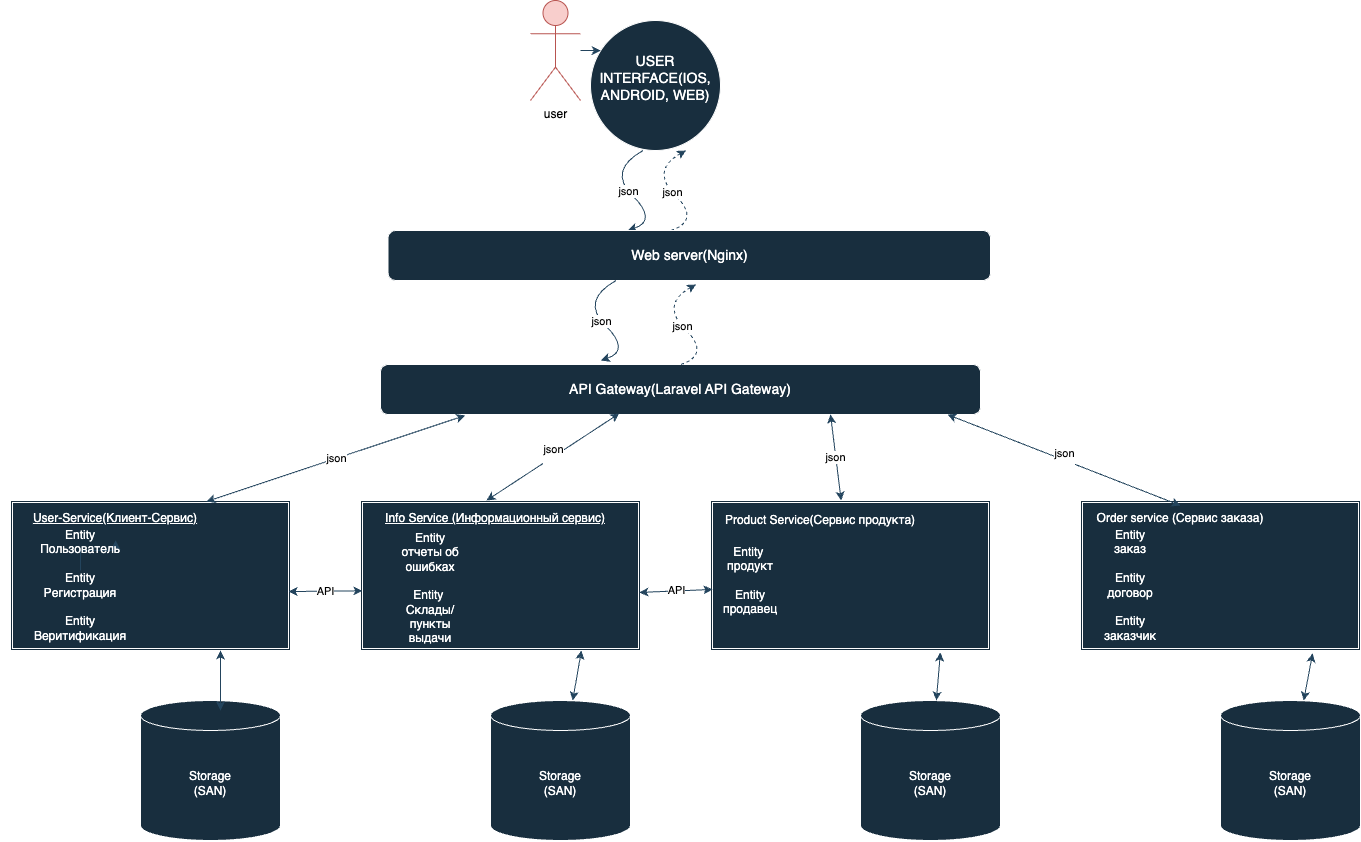

The diagram above was exported from draw.io. Its source (the exported page's mxGraphModel, read from the mxfile embedded in the PNG):
<mxGraphModel dx="1468" dy="946" grid="1" gridSize="10" guides="1" tooltips="1" connect="1" arrows="1" fold="1" page="1" pageScale="1.5" pageWidth="1169" pageHeight="826" background="#ffffff" math="0" shadow="0">
  <root>
    <mxCell id="0" style=";html=1;" />
    <mxCell id="1" style=";html=1;" parent="0" />
    <mxCell id="vSlDznWVbYo2iA6FxGnp-1" value="&lt;font style=&quot;font-size: 14px;&quot;&gt;USER INTERFACE(IOS, ANDROID, WEB)&lt;/font&gt;&lt;div&gt;&lt;br style=&quot;font-size: 20px;&quot;&gt;&lt;/div&gt;" style="ellipse;whiteSpace=wrap;html=1;aspect=fixed;strokeColor=#FFFFFF;fontColor=#FFFFFF;fillColor=#182E3E;" vertex="1" parent="1">
      <mxGeometry x="770" y="180" width="130" height="130" as="geometry" />
    </mxCell>
    <mxCell id="vSlDznWVbYo2iA6FxGnp-8" value="" style="edgeStyle=orthogonalEdgeStyle;rounded=0;orthogonalLoop=1;jettySize=auto;html=1;strokeColor=#23445D;" edge="1" parent="1" source="vSlDznWVbYo2iA6FxGnp-2" target="vSlDznWVbYo2iA6FxGnp-1">
      <mxGeometry relative="1" as="geometry">
        <Array as="points">
          <mxPoint x="850" y="240" />
          <mxPoint x="850" y="240" />
        </Array>
      </mxGeometry>
    </mxCell>
    <mxCell id="vSlDznWVbYo2iA6FxGnp-2" value="user&lt;div&gt;&lt;br&gt;&lt;/div&gt;" style="shape=umlActor;verticalLabelPosition=bottom;verticalAlign=top;html=1;outlineConnect=0;strokeColor=#b85450;fillColor=#f8cecc;" vertex="1" parent="1">
      <mxGeometry x="710" y="160" width="50" height="100" as="geometry" />
    </mxCell>
    <mxCell id="vSlDznWVbYo2iA6FxGnp-3" value="&lt;font style=&quot;font-size: 14px;&quot;&gt;API Gateway(Laravel API Gateway)&lt;/font&gt;" style="rounded=1;whiteSpace=wrap;html=1;strokeColor=#FFFFFF;fontColor=#FFFFFF;fillColor=#182E3E;" vertex="1" parent="1">
      <mxGeometry x="560" y="524" width="600" height="50" as="geometry" />
    </mxCell>
    <mxCell id="vSlDznWVbYo2iA6FxGnp-7" value="json" style="curved=1;endArrow=classic;html=1;rounded=0;strokeColor=#23445D;exitX=0.5;exitY=1;exitDx=0;exitDy=0;" edge="1" parent="1">
      <mxGeometry x="-0.0042" width="50" height="50" relative="1" as="geometry">
        <mxPoint x="822.5" y="310" as="sourcePoint" />
        <mxPoint x="807.5" y="390" as="targetPoint" />
        <Array as="points">
          <mxPoint x="787" y="330" />
          <mxPoint x="837" y="380" />
        </Array>
        <mxPoint as="offset" />
      </mxGeometry>
    </mxCell>
    <mxCell id="vSlDznWVbYo2iA6FxGnp-11" value="json" style="curved=1;endArrow=classic;html=1;rounded=0;strokeColor=#23445D;exitX=0.5;exitY=1;exitDx=0;exitDy=0;dashed=1;" edge="1" parent="1">
      <mxGeometry width="50" height="50" relative="1" as="geometry">
        <mxPoint x="850.5" y="390" as="sourcePoint" />
        <mxPoint x="865.5" y="310" as="targetPoint" />
        <Array as="points">
          <mxPoint x="880" y="380" />
          <mxPoint x="830" y="330" />
        </Array>
      </mxGeometry>
    </mxCell>
    <mxCell id="vSlDznWVbYo2iA6FxGnp-18" value="" style="shape=ext;double=1;rounded=0;whiteSpace=wrap;html=1;strokeColor=#FFFFFF;fontColor=#FFFFFF;fillColor=#182E3E;" vertex="1" parent="1">
      <mxGeometry x="190" y="660" width="280" height="150" as="geometry" />
    </mxCell>
    <mxCell id="vSlDznWVbYo2iA6FxGnp-19" value="&lt;u&gt;User-Service(Клиент-Сервис)&lt;/u&gt;&lt;div&gt;&lt;br&gt;&lt;/div&gt;" style="text;strokeColor=none;align=center;fillColor=none;html=1;verticalAlign=middle;whiteSpace=wrap;rounded=0;fontColor=#FFFFFF;" vertex="1" parent="1">
      <mxGeometry x="180" y="670" width="230" height="30" as="geometry" />
    </mxCell>
    <mxCell id="vSlDznWVbYo2iA6FxGnp-21" value="&lt;font style=&quot;font-size: 14px;&quot;&gt;Web server(Nginx)&lt;/font&gt;" style="rounded=1;whiteSpace=wrap;html=1;strokeColor=#FFFFFF;fontColor=#FFFFFF;fillColor=#182E3E;glass=0;" vertex="1" parent="1">
      <mxGeometry x="567.5" y="390" width="602.5" height="50" as="geometry" />
    </mxCell>
    <mxCell id="vSlDznWVbYo2iA6FxGnp-22" value="json" style="curved=1;endArrow=classic;html=1;rounded=0;strokeColor=#23445D;exitX=0.5;exitY=1;exitDx=0;exitDy=0;" edge="1" parent="1">
      <mxGeometry x="-0.0042" width="50" height="50" relative="1" as="geometry">
        <mxPoint x="795.5" y="440" as="sourcePoint" />
        <mxPoint x="780.5" y="520" as="targetPoint" />
        <Array as="points">
          <mxPoint x="760" y="460" />
          <mxPoint x="810" y="510" />
        </Array>
        <mxPoint as="offset" />
      </mxGeometry>
    </mxCell>
    <mxCell id="vSlDznWVbYo2iA6FxGnp-23" value="json" style="curved=1;endArrow=classic;html=1;rounded=0;strokeColor=#23445D;exitX=0.5;exitY=1;exitDx=0;exitDy=0;dashed=1;" edge="1" parent="1">
      <mxGeometry width="50" height="50" relative="1" as="geometry">
        <mxPoint x="860.5" y="524" as="sourcePoint" />
        <mxPoint x="875.5" y="444" as="targetPoint" />
        <Array as="points">
          <mxPoint x="890" y="514" />
          <mxPoint x="840" y="464" />
        </Array>
      </mxGeometry>
    </mxCell>
    <mxCell id="vSlDznWVbYo2iA6FxGnp-52" style="edgeStyle=orthogonalEdgeStyle;rounded=0;orthogonalLoop=1;jettySize=auto;html=1;strokeColor=#23445D;" edge="1" parent="1" source="vSlDznWVbYo2iA6FxGnp-24" target="vSlDznWVbYo2iA6FxGnp-19">
      <mxGeometry relative="1" as="geometry" />
    </mxCell>
    <mxCell id="vSlDznWVbYo2iA6FxGnp-24" value="Entity Пользователь&lt;div&gt;&lt;br&gt;&lt;/div&gt;&lt;div&gt;Entity Регистрация&lt;/div&gt;&lt;div&gt;&lt;br&gt;&lt;/div&gt;&lt;div&gt;Entity Веритификация&lt;/div&gt;" style="text;strokeColor=none;align=center;fillColor=none;html=1;verticalAlign=middle;whiteSpace=wrap;rounded=0;fontColor=#FFFFFF;" vertex="1" parent="1">
      <mxGeometry x="230" y="730" width="60" height="30" as="geometry" />
    </mxCell>
    <mxCell id="vSlDznWVbYo2iA6FxGnp-27" value="json" style="endArrow=classic;startArrow=classic;html=1;rounded=0;strokeColor=#23445D;entryX=0.141;entryY=1.02;entryDx=0;entryDy=0;entryPerimeter=0;exitX=0.7;exitY=0.007;exitDx=0;exitDy=0;exitPerimeter=0;" edge="1" parent="1" source="vSlDznWVbYo2iA6FxGnp-18" target="vSlDznWVbYo2iA6FxGnp-3">
      <mxGeometry width="50" height="50" relative="1" as="geometry">
        <mxPoint x="670" y="820" as="sourcePoint" />
        <mxPoint x="720" y="770" as="targetPoint" />
      </mxGeometry>
    </mxCell>
    <mxCell id="vSlDznWVbYo2iA6FxGnp-30" value="" style="shape=ext;double=1;rounded=0;whiteSpace=wrap;html=1;strokeColor=#FFFFFF;fontColor=#FFFFFF;fillColor=#182E3E;" vertex="1" parent="1">
      <mxGeometry x="540" y="660" width="280" height="150" as="geometry" />
    </mxCell>
    <mxCell id="vSlDznWVbYo2iA6FxGnp-31" value="&lt;u&gt;Info Service (Информационный сервис)&lt;/u&gt;&lt;div&gt;&lt;br&gt;&lt;/div&gt;" style="text;strokeColor=none;align=center;fillColor=none;html=1;verticalAlign=middle;whiteSpace=wrap;rounded=0;fontColor=#FFFFFF;" vertex="1" parent="1">
      <mxGeometry x="560" y="675" width="230" height="20" as="geometry" />
    </mxCell>
    <mxCell id="vSlDznWVbYo2iA6FxGnp-32" value="Entity отчеты об ошибках&lt;div&gt;&lt;br&gt;&lt;/div&gt;&lt;div&gt;Entity&amp;nbsp;&lt;/div&gt;&lt;div&gt;Склады/пункты выдачи&lt;/div&gt;&lt;div&gt;&lt;br&gt;&lt;/div&gt;" style="text;strokeColor=none;align=center;fillColor=none;html=1;verticalAlign=middle;whiteSpace=wrap;rounded=0;fontColor=#FFFFFF;" vertex="1" parent="1">
      <mxGeometry x="580" y="740" width="60" height="30" as="geometry" />
    </mxCell>
    <mxCell id="vSlDznWVbYo2iA6FxGnp-34" value="json&lt;div&gt;&lt;br&gt;&lt;/div&gt;" style="endArrow=classic;startArrow=classic;html=1;rounded=0;strokeColor=#23445D;entryX=0.398;entryY=0.98;entryDx=0;entryDy=0;entryPerimeter=0;exitX=0.45;exitY=0;exitDx=0;exitDy=0;exitPerimeter=0;" edge="1" parent="1" source="vSlDznWVbYo2iA6FxGnp-30" target="vSlDznWVbYo2iA6FxGnp-3">
      <mxGeometry width="50" height="50" relative="1" as="geometry">
        <mxPoint x="670" y="770" as="sourcePoint" />
        <mxPoint x="720" y="720" as="targetPoint" />
      </mxGeometry>
    </mxCell>
    <mxCell id="vSlDznWVbYo2iA6FxGnp-35" value="" style="shape=ext;double=1;rounded=0;whiteSpace=wrap;html=1;strokeColor=#FFFFFF;fontColor=#FFFFFF;fillColor=#182E3E;" vertex="1" parent="1">
      <mxGeometry x="890" y="660" width="280" height="150" as="geometry" />
    </mxCell>
    <mxCell id="vSlDznWVbYo2iA6FxGnp-36" value="json" style="endArrow=classic;startArrow=classic;html=1;rounded=0;strokeColor=#23445D;entryX=0.75;entryY=1;entryDx=0;entryDy=0;" edge="1" parent="1" source="vSlDznWVbYo2iA6FxGnp-35" target="vSlDznWVbYo2iA6FxGnp-3">
      <mxGeometry width="50" height="50" relative="1" as="geometry">
        <mxPoint x="820" y="770" as="sourcePoint" />
        <mxPoint x="870" y="720" as="targetPoint" />
      </mxGeometry>
    </mxCell>
    <mxCell id="vSlDznWVbYo2iA6FxGnp-37" value="Product Service(Сервис продукта)" style="text;strokeColor=none;align=center;fillColor=none;html=1;verticalAlign=middle;whiteSpace=wrap;rounded=0;fontColor=#FFFFFF;" vertex="1" parent="1">
      <mxGeometry x="895" y="670" width="210" height="20" as="geometry" />
    </mxCell>
    <mxCell id="vSlDznWVbYo2iA6FxGnp-39" value="Entity&amp;nbsp;&lt;div&gt;продукт&lt;/div&gt;&lt;div&gt;&lt;br&gt;&lt;/div&gt;&lt;div&gt;Entity&lt;/div&gt;&lt;div&gt;продавец&lt;/div&gt;" style="text;strokeColor=none;align=center;fillColor=none;html=1;verticalAlign=middle;whiteSpace=wrap;rounded=0;fontColor=#FFFFFF;" vertex="1" parent="1">
      <mxGeometry x="900" y="690" width="60" height="100" as="geometry" />
    </mxCell>
    <mxCell id="vSlDznWVbYo2iA6FxGnp-40" value="Storage&lt;div&gt;(SAN)&lt;/div&gt;" style="shape=cylinder3;whiteSpace=wrap;html=1;boundedLbl=1;backgroundOutline=1;size=15;strokeColor=#FFFFFF;fontColor=#FFFFFF;fillColor=#182E3E;" vertex="1" parent="1">
      <mxGeometry x="320" y="860" width="140" height="140" as="geometry" />
    </mxCell>
    <mxCell id="vSlDznWVbYo2iA6FxGnp-42" value="API" style="endArrow=classic;startArrow=classic;html=1;rounded=0;strokeColor=#23445D;exitX=0.993;exitY=0.607;exitDx=0;exitDy=0;exitPerimeter=0;entryX=0.007;entryY=0.602;entryDx=0;entryDy=0;entryPerimeter=0;" edge="1" parent="1" source="vSlDznWVbYo2iA6FxGnp-18" target="vSlDznWVbYo2iA6FxGnp-30">
      <mxGeometry width="50" height="50" relative="1" as="geometry">
        <mxPoint x="570" y="760" as="sourcePoint" />
        <mxPoint x="540" y="760" as="targetPoint" />
      </mxGeometry>
    </mxCell>
    <mxCell id="vSlDznWVbYo2iA6FxGnp-45" value="API" style="endArrow=classic;startArrow=classic;html=1;rounded=0;strokeColor=#23445D;entryX=0.007;entryY=0.593;entryDx=0;entryDy=0;entryPerimeter=0;exitX=0.996;exitY=0.613;exitDx=0;exitDy=0;exitPerimeter=0;" edge="1" parent="1" source="vSlDznWVbYo2iA6FxGnp-30" target="vSlDznWVbYo2iA6FxGnp-35">
      <mxGeometry width="50" height="50" relative="1" as="geometry">
        <mxPoint x="720" y="870" as="sourcePoint" />
        <mxPoint x="770" y="820" as="targetPoint" />
      </mxGeometry>
    </mxCell>
    <mxCell id="vSlDznWVbYo2iA6FxGnp-47" value="Storage&lt;div&gt;(SAN)&lt;/div&gt;" style="shape=cylinder3;whiteSpace=wrap;html=1;boundedLbl=1;backgroundOutline=1;size=15;strokeColor=#FFFFFF;fontColor=#FFFFFF;fillColor=#182E3E;" vertex="1" parent="1">
      <mxGeometry x="670" y="860" width="140" height="140" as="geometry" />
    </mxCell>
    <mxCell id="vSlDznWVbYo2iA6FxGnp-48" value="Storage&lt;div&gt;(SAN)&lt;/div&gt;" style="shape=cylinder3;whiteSpace=wrap;html=1;boundedLbl=1;backgroundOutline=1;size=15;strokeColor=#FFFFFF;fontColor=#FFFFFF;fillColor=#182E3E;" vertex="1" parent="1">
      <mxGeometry x="1040" y="860" width="140" height="140" as="geometry" />
    </mxCell>
    <mxCell id="vSlDznWVbYo2iA6FxGnp-49" value="" style="endArrow=classic;startArrow=classic;html=1;rounded=0;strokeColor=#23445D;exitX=0.571;exitY=0.071;exitDx=0;exitDy=0;exitPerimeter=0;entryX=0.75;entryY=1;entryDx=0;entryDy=0;" edge="1" parent="1" source="vSlDznWVbYo2iA6FxGnp-40" target="vSlDznWVbYo2iA6FxGnp-18">
      <mxGeometry width="50" height="50" relative="1" as="geometry">
        <mxPoint x="720" y="870" as="sourcePoint" />
        <mxPoint x="530" y="820" as="targetPoint" />
      </mxGeometry>
    </mxCell>
    <mxCell id="vSlDznWVbYo2iA6FxGnp-50" value="" style="endArrow=classic;startArrow=classic;html=1;rounded=0;strokeColor=#23445D;entryX=0.789;entryY=1;entryDx=0;entryDy=0;entryPerimeter=0;" edge="1" parent="1" source="vSlDznWVbYo2iA6FxGnp-47" target="vSlDznWVbYo2iA6FxGnp-30">
      <mxGeometry width="50" height="50" relative="1" as="geometry">
        <mxPoint x="720" y="870" as="sourcePoint" />
        <mxPoint x="770" y="820" as="targetPoint" />
      </mxGeometry>
    </mxCell>
    <mxCell id="vSlDznWVbYo2iA6FxGnp-51" value="" style="endArrow=classic;startArrow=classic;html=1;rounded=0;strokeColor=#23445D;entryX=0.821;entryY=1.013;entryDx=0;entryDy=0;entryPerimeter=0;" edge="1" parent="1" source="vSlDznWVbYo2iA6FxGnp-48" target="vSlDznWVbYo2iA6FxGnp-35">
      <mxGeometry width="50" height="50" relative="1" as="geometry">
        <mxPoint x="720" y="870" as="sourcePoint" />
        <mxPoint x="770" y="820" as="targetPoint" />
      </mxGeometry>
    </mxCell>
    <mxCell id="vSlDznWVbYo2iA6FxGnp-53" value="" style="shape=ext;double=1;rounded=0;whiteSpace=wrap;html=1;strokeColor=#FFFFFF;fontColor=#FFFFFF;fillColor=#182E3E;" vertex="1" parent="1">
      <mxGeometry x="1260" y="660" width="280" height="150" as="geometry" />
    </mxCell>
    <mxCell id="vSlDznWVbYo2iA6FxGnp-54" value="Order service (Сервис заказа)" style="text;strokeColor=none;align=center;fillColor=none;html=1;verticalAlign=middle;whiteSpace=wrap;rounded=0;fontColor=#FFFFFF;" vertex="1" parent="1">
      <mxGeometry x="1250" y="665" width="220" height="25" as="geometry" />
    </mxCell>
    <mxCell id="vSlDznWVbYo2iA6FxGnp-55" value="Entity&lt;div&gt;заказ&lt;/div&gt;&lt;div&gt;&lt;br&gt;&lt;/div&gt;&lt;div&gt;Entity&lt;/div&gt;&lt;div&gt;договор&lt;/div&gt;&lt;div&gt;&lt;br&gt;&lt;/div&gt;&lt;div&gt;Entity&lt;/div&gt;&lt;div&gt;заказчик&lt;/div&gt;" style="text;strokeColor=none;align=center;fillColor=none;html=1;verticalAlign=middle;whiteSpace=wrap;rounded=0;fontColor=#FFFFFF;" vertex="1" parent="1">
      <mxGeometry x="1280" y="730" width="60" height="30" as="geometry" />
    </mxCell>
    <mxCell id="vSlDznWVbYo2iA6FxGnp-56" style="edgeStyle=orthogonalEdgeStyle;rounded=0;orthogonalLoop=1;jettySize=auto;html=1;exitX=0.5;exitY=1;exitDx=0;exitDy=0;strokeColor=#23445D;" edge="1" parent="1" source="vSlDznWVbYo2iA6FxGnp-55" target="vSlDznWVbYo2iA6FxGnp-55">
      <mxGeometry relative="1" as="geometry" />
    </mxCell>
    <mxCell id="vSlDznWVbYo2iA6FxGnp-60" value="json&lt;div&gt;&lt;br&gt;&lt;/div&gt;" style="endArrow=classic;startArrow=classic;html=1;rounded=0;strokeColor=#23445D;entryX=0.945;entryY=1.002;entryDx=0;entryDy=0;entryPerimeter=0;exitX=0.5;exitY=0;exitDx=0;exitDy=0;" edge="1" parent="1" source="vSlDznWVbYo2iA6FxGnp-54" target="vSlDznWVbYo2iA6FxGnp-3">
      <mxGeometry width="50" height="50" relative="1" as="geometry">
        <mxPoint x="870" y="770" as="sourcePoint" />
        <mxPoint x="920" y="720" as="targetPoint" />
      </mxGeometry>
    </mxCell>
    <mxCell id="vSlDznWVbYo2iA6FxGnp-61" value="Storage&lt;div&gt;(SAN)&lt;/div&gt;" style="shape=cylinder3;whiteSpace=wrap;html=1;boundedLbl=1;backgroundOutline=1;size=15;strokeColor=#FFFFFF;fontColor=#FFFFFF;fillColor=#182E3E;" vertex="1" parent="1">
      <mxGeometry x="1400" y="860" width="140" height="140" as="geometry" />
    </mxCell>
    <mxCell id="vSlDznWVbYo2iA6FxGnp-62" value="" style="endArrow=classic;startArrow=classic;html=1;rounded=0;strokeColor=#23445D;entryX=0.829;entryY=1.019;entryDx=0;entryDy=0;entryPerimeter=0;" edge="1" parent="1" source="vSlDznWVbYo2iA6FxGnp-61" target="vSlDznWVbYo2iA6FxGnp-53">
      <mxGeometry width="50" height="50" relative="1" as="geometry">
        <mxPoint x="990" y="770" as="sourcePoint" />
        <mxPoint x="1040" y="720" as="targetPoint" />
      </mxGeometry>
    </mxCell>
  </root>
</mxGraphModel>